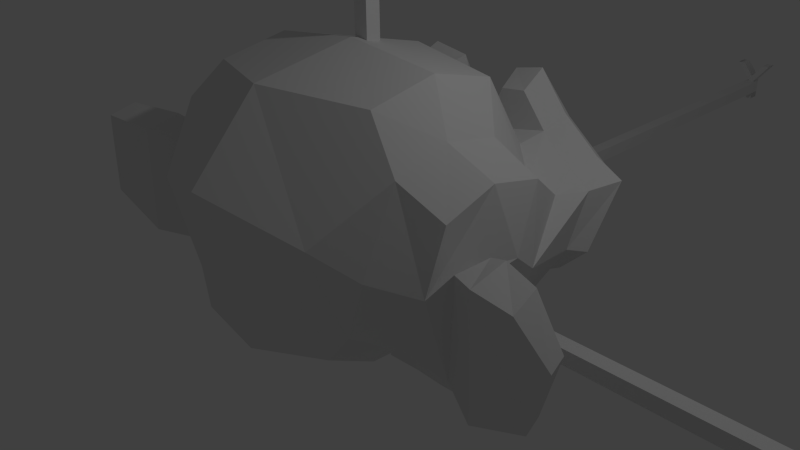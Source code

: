 # Source: v01.blend  (saved by Blender 2.74.0; exported with 4.5.12 LTS)
import bpy
from mathutils import Matrix  # noqa: F401  (used for matrix-valued properties, if any)

bpy.ops.wm.read_factory_settings(use_empty=True)
scene = bpy.context.scene
scene.name = 'Scene'

# ---- collections
col_collection_1 = bpy.data.collections.new('Collection 1'); scene.collection.children.link(col_collection_1)

# ---- materials (node trees are filled in below, after node groups)
mat_material = bpy.data.materials.new('Material')
mat_material.alpha_threshold = 0.0
mat_material.use_transparent_shadow = False
mat_material.roughness = 0.5
mat_material.line_color = (0.0, 0.0, 0.0, 1.0)

# ---- material node trees

# ---- world
world_world = bpy.data.worlds.new('World'); scene.world = world_world
world_world.color = (0.05088, 0.05088, 0.05088)
world_world.use_sun_shadow = False
world_world.sun_shadow_jitter_overblur = 0.0
world_world.cycles.sampling_method = 'MANUAL'
world_world.cycles.sample_map_resolution = 256

# ---- cameras
cam_camera = bpy.data.cameras.new('Camera')
cam_camera.clip_end = 100.0
cam_camera.lens = 35.0
cam_camera.sensor_width = 32.0
cam_camera.sensor_height = 18.0
cam_camera.ortho_scale = 7.314
cam_camera.dof.focus_distance = 0.0
cam_camera.dof.aperture_fstop = 128.0

# ---- lights
light_lamp = bpy.data.lights.new('Lamp', 'POINT')
light_lamp.transmission_factor = 0.0
light_lamp.cutoff_distance = 30.0
light_lamp.energy = 100.0
light_lamp.shadow_buffer_clip_start = 1.001
light_lamp.shadow_soft_size = 0.1
light_lamp.shadow_maximum_resolution = 0.006
light_lamp.use_absolute_resolution = True
light_lamp.cycles.use_multiple_importance_sampling = False

# ---- meshes
me_suzanne = bpy.data.meshes.new('Suzanne')
me_suzanne.from_pydata([(-0.4375, 0.7656, 0.1641), (0.4375, 0.7656, 0.1641), (-0.5, 0.6875, 0.09375), (0.5, 0.6875, 0.09375), (-0.5469, 0.5781, 0.05469), (0.5469, 0.5781, 0.05469), (-0.3516, 0.6172, -0.02344), (0.3516, 0.6172, -0.02344), (-0.3516, 0.7187, 0.03125), (0.3516, 0.7188, 0.03125), (-0.3516, 0.7812, 0.1328), (0.3516, 0.7813, 0.1328), (-0.2734, 0.7969, 0.1641), (0.2734, 0.7969, 0.1641), (-0.2031, 0.7422, 0.09375), (0.2031, 0.7422, 0.09375), (-0.1563, 0.6484, 0.05469), (0.1562, 0.6484, 0.05469), (-0.07813, 0.6562, 0.2422), (0.07812, 0.6563, 0.2422), (-0.1406, 0.7422, 0.2422), (0.1406, 0.7422, 0.2422), (-0.2422, 0.7969, 0.2422), (0.2422, 0.7969, 0.2422), (-0.2734, 0.7969, 0.3281), (0.2734, 0.7969, 0.3281), (-0.2031, 0.7422, 0.3906), (0.2031, 0.7422, 0.3906), (-0.1563, 0.6484, 0.4375), (0.1562, 0.6484, 0.4375), (-0.3516, 0.6172, 0.5156), (0.3516, 0.6172, 0.5156), (-0.3516, 0.7187, 0.4531), (0.3516, 0.7188, 0.4531), (-0.3516, 0.7812, 0.3594), (0.3516, 0.7813, 0.3594), (-0.4375, 0.7656, 0.3281), (0.4375, 0.7656, 0.3281), (-0.5, 0.6875, 0.3906), (0.5, 0.6875, 0.3906), (-0.5469, 0.5781, 0.4375), (0.5469, 0.5781, 0.4375), (-0.625, 0.5625, 0.2422), (0.625, 0.5625, 0.2422), (-0.5625, 0.6719, 0.2422), (0.5625, 0.6719, 0.2422), (-0.4688, 0.7578, 0.2422), (0.4687, 0.7578, 0.2422), (-0.4766, 0.7734, 0.2422), (0.4766, 0.7734, 0.2422), (-0.4453, 0.7812, 0.3359), (0.4453, 0.7813, 0.3359), (-0.3516, 0.8047, 0.375), (0.3516, 0.8047, 0.375), (-0.2656, 0.8203, 0.3359), (0.2656, 0.8203, 0.3359), (-0.2266, 0.8203, 0.2422), (0.2266, 0.8203, 0.2422), (-0.2656, 0.8203, 0.1562), (0.2656, 0.8203, 0.1562), (-0.3516, 0.8281, 0.2422), (0.3516, 0.8281, 0.2422), (-0.3516, 0.8047, 0.1172), (0.3516, 0.8047, 0.1172), (-0.4453, 0.7812, 0.1562), (0.4453, 0.7813, 0.1562), (-1.127e-06, 0.7422, 0.4297), (-1.245e-06, 0.8203, 0.3516), (-1.115e-06, 0.7344, -0.6797), (-1.186e-06, 0.7812, -0.3203), (-1.21e-06, 0.7969, -0.1875), (-1.091e-06, 0.7187, -0.7734), (-9.131e-07, 0.6016, 0.4062), (-8.657e-07, 0.5703, 0.5703), (8.301e-07, -0.5469, 0.8984), (1.293e-06, -0.8516, 0.5625), (1.257e-06, -0.8281, 0.07031), (5.336e-07, -0.3516, -0.3828), (-0.2031, 0.5625, -0.1875), (0.2031, 0.5625, -0.1875), (-0.3125, 0.5703, -0.4375), (0.3125, 0.5703, -0.4375), (-0.3516, 0.5703, -0.6953), (0.3516, 0.5703, -0.6953), (-0.3672, 0.5312, -0.8906), (0.3672, 0.5313, -0.8906), (-0.3281, 0.5234, -0.9453), (0.3281, 0.5234, -0.9453), (-0.1797, 0.5547, -0.9687), (0.1797, 0.5547, -0.9687), (-8.776e-07, 0.5781, -0.9844), (-0.4375, 0.5312, -0.1406), (0.4375, 0.5313, -0.1406), (-0.6328, 0.5391, -0.03906), (0.6328, 0.5391, -0.03906), (-0.8281, 0.4453, 0.1484), (0.8281, 0.4453, 0.1484), (-0.8594, 0.5937, 0.4297), (0.8594, 0.5938, 0.4297), (-0.7109, 0.625, 0.4844), (0.7109, 0.625, 0.4844), (-0.4922, 0.6875, 0.6016), (0.4922, 0.6875, 0.6016), (-0.3203, 0.7344, 0.7578), (0.3203, 0.7344, 0.7578), (-0.1563, 0.7578, 0.7187), (0.1562, 0.7578, 0.7187), (-0.0625, 0.75, 0.4922), (0.0625, 0.75, 0.4922), (-0.1641, 0.7734, 0.4141), (0.1641, 0.7734, 0.4141), (-0.125, 0.7656, 0.3047), (0.125, 0.7656, 0.3047), (-0.2031, 0.7422, 0.09375), (0.2031, 0.7422, 0.09375), (-0.375, 0.7031, 0.01562), (0.375, 0.7031, 0.01562), (-0.4922, 0.6719, 0.0625), (0.4922, 0.6719, 0.0625), (-0.625, 0.6484, 0.1875), (0.625, 0.6484, 0.1875), (-0.6406, 0.6484, 0.2969), (0.6406, 0.6484, 0.2969), (-0.6016, 0.6641, 0.375), (0.6016, 0.6641, 0.375), (-0.4297, 0.7187, 0.4375), (0.4297, 0.7188, 0.4375), (-0.25, 0.7578, 0.4687), (0.25, 0.7578, 0.4687), (-1.115e-06, 0.7344, -0.7656), (-0.1094, 0.7344, -0.7187), (0.1094, 0.7344, -0.7187), (-0.1172, 0.7109, -0.8359), (0.1172, 0.7109, -0.8359), (-0.0625, 0.6953, -0.8828), (0.0625, 0.6953, -0.8828), (-1.044e-06, 0.6875, -0.8906), (-1.138e-06, 0.75, -0.1953), (-1.127e-06, 0.7422, -0.1406), (-0.1016, 0.7422, -0.1484), (0.1016, 0.7422, -0.1484), (-0.125, 0.75, -0.2266), (0.125, 0.75, -0.2266), (-0.08594, 0.7422, -0.2891), (0.08594, 0.7422, -0.2891), (-0.3984, 0.6719, -0.04687), (0.3984, 0.6719, -0.04687), (-0.6172, 0.625, 0.05469), (0.6172, 0.625, 0.05469), (-0.7266, 0.6016, 0.2031), (0.7266, 0.6016, 0.2031), (-0.7422, 0.6562, 0.375), (0.7422, 0.6563, 0.375), (-0.6875, 0.7266, 0.4141), (0.6875, 0.7266, 0.4141), (-0.4375, 0.7969, 0.5469), (0.4375, 0.7969, 0.5469), (-0.3125, 0.8359, 0.6406), (0.3125, 0.8359, 0.6406), (-0.2031, 0.8516, 0.6172), (0.2031, 0.8516, 0.6172), (-0.1016, 0.8437, 0.4297), (0.1016, 0.8438, 0.4297), (-0.125, 0.8125, -0.1016), (0.125, 0.8125, -0.1016), (-0.2109, 0.7109, -0.4453), (0.2109, 0.7109, -0.4453), (-0.25, 0.6875, -0.7031), (0.25, 0.6875, -0.7031), (-0.2656, 0.6641, -0.8203), (0.2656, 0.6641, -0.8203), (-0.2344, 0.6328, -0.9141), (0.2344, 0.6328, -0.9141), (-0.1641, 0.6328, -0.9297), (0.1641, 0.6328, -0.9297), (-9.724e-07, 0.6406, -0.9453), (-1.103e-06, 0.7266, 0.04687), (-1.162e-06, 0.7656, 0.2109), (-0.3281, 0.7422, 0.4766), (0.3281, 0.7422, 0.4766), (-0.1641, 0.75, 0.1406), (0.1641, 0.75, 0.1406), (-0.1328, 0.7578, 0.2109), (0.1328, 0.7578, 0.2109), (-0.1172, 0.7344, -0.6875), (0.1172, 0.7344, -0.6875), (-0.07813, 0.75, -0.4453), (0.07812, 0.75, -0.4453), (-1.138e-06, 0.75, -0.4453), (-1.127e-06, 0.7422, -0.3281), (-0.09375, 0.7812, -0.2734), (0.09375, 0.7813, -0.2734), (-0.1328, 0.7969, -0.2266), (0.1328, 0.7969, -0.2266), (-0.1094, 0.7812, -0.1328), (0.1094, 0.7813, -0.1328), (-0.03906, 0.7812, -0.125), (0.03906, 0.7812, -0.125), (-1.257e-06, 0.8281, -0.2031), (-0.04688, 0.8125, -0.1484), (0.04687, 0.8125, -0.1484), (-0.09375, 0.8125, -0.1562), (0.09375, 0.8125, -0.1562), (-0.1094, 0.8281, -0.2266), (0.1094, 0.8281, -0.2266), (-0.07813, 0.8047, -0.25), (0.07812, 0.8047, -0.25), (-1.221e-06, 0.8047, -0.2891), (-0.2578, 0.5547, -0.3125), (0.2578, 0.5547, -0.3125), (-0.1641, 0.7109, -0.2422), (0.1641, 0.7109, -0.2422), (-0.1797, 0.7109, -0.3125), (0.1797, 0.7109, -0.3125), (-0.2344, 0.5547, -0.25), (0.2344, 0.5547, -0.25), (-1.044e-06, 0.6875, -0.875), (-0.04688, 0.6875, -0.8672), (0.04687, 0.6875, -0.8672), (-0.09375, 0.7109, -0.8203), (0.09375, 0.7109, -0.8203), (-0.09375, 0.7266, -0.7422), (0.09375, 0.7266, -0.7422), (-9.961e-07, 0.6562, -0.7812), (-0.09375, 0.6641, -0.75), (0.09375, 0.6641, -0.75), (-0.09375, 0.6406, -0.8125), (0.09375, 0.6406, -0.8125), (-0.04688, 0.6328, -0.8516), (0.04687, 0.6328, -0.8516), (-9.606e-07, 0.6328, -0.8594), (-0.1719, 0.7812, 0.2187), (0.1719, 0.7813, 0.2187), (-0.1875, 0.7734, 0.1562), (0.1875, 0.7734, 0.1562), (-0.3359, 0.7578, 0.4297), (0.3359, 0.7578, 0.4297), (-0.2734, 0.7734, 0.4219), (0.2734, 0.7734, 0.4219), (-0.4219, 0.7734, 0.3984), (0.4219, 0.7734, 0.3984), (-0.5625, 0.6953, 0.3516), (0.5625, 0.6953, 0.3516), (-0.5859, 0.6875, 0.2891), (0.5859, 0.6875, 0.2891), (-0.5781, 0.6797, 0.1953), (0.5781, 0.6797, 0.1953), (-0.4766, 0.7187, 0.1016), (0.4766, 0.7188, 0.1016), (-0.375, 0.7422, 0.0625), (0.375, 0.7422, 0.0625), (-0.2266, 0.7812, 0.1094), (0.2266, 0.7813, 0.1094), (-0.1797, 0.7812, 0.2969), (0.1797, 0.7813, 0.2969), (-0.2109, 0.7812, 0.375), (0.2109, 0.7813, 0.375), (-0.2344, 0.7578, 0.3594), (0.2344, 0.7578, 0.3594), (-0.1953, 0.7578, 0.2969), (0.1953, 0.7578, 0.2969), (-0.2422, 0.7578, 0.125), (0.2422, 0.7578, 0.125), (-0.375, 0.7266, 0.08594), (0.375, 0.7266, 0.08594), (-0.4609, 0.7031, 0.1172), (0.4609, 0.7031, 0.1172), (-0.5469, 0.6719, 0.2109), (0.5469, 0.6719, 0.2109), (-0.5547, 0.6719, 0.2812), (0.5547, 0.6719, 0.2812), (-0.5313, 0.6797, 0.3359), (0.5312, 0.6797, 0.3359), (-0.4141, 0.75, 0.3906), (0.4141, 0.75, 0.3906), (-0.2813, 0.7656, 0.3984), (0.2812, 0.7656, 0.3984), (-0.3359, 0.75, 0.4062), (0.3359, 0.75, 0.4062), (-0.2031, 0.75, 0.1719), (0.2031, 0.75, 0.1719), (-0.1953, 0.75, 0.2266), (0.1953, 0.75, 0.2266), (-0.1094, 0.6094, 0.4609), (0.1094, 0.6094, 0.4609), (-0.1953, 0.6172, 0.6641), (0.1953, 0.6172, 0.6641), (-0.3359, 0.5937, 0.6875), (0.3359, 0.5938, 0.6875), (-0.4844, 0.5547, 0.5547), (0.4844, 0.5547, 0.5547), (-0.6797, 0.4922, 0.4531), (0.6797, 0.4922, 0.4531), (-0.7969, 0.4609, 0.4062), (0.7969, 0.4609, 0.4062), (-0.7734, 0.375, 0.1641), (0.7734, 0.375, 0.1641), (-0.6016, 0.4141, 0.0), (0.6016, 0.4141, 0.0), (-0.4375, 0.4687, -0.09375), (0.4375, 0.4688, -0.09375), (-4.388e-07, 0.2891, 0.8984), (1.186e-07, -0.07812, 0.9844), (1.02e-06, -0.6719, -0.1953), (-2.846e-07, 0.1875, -0.4609), (-6.997e-07, 0.4609, -0.9766), (-5.218e-07, 0.3437, -0.8047), (-4.862e-07, 0.3203, -0.5703), (-4.269e-07, 0.2812, -0.4844), (-0.8516, 0.05469, 0.2344), (0.8516, 0.05469, 0.2344), (-0.8594, -0.04688, 0.3203), (0.8594, -0.04687, 0.3203), (-0.7734, -0.4375, 0.2656), (0.7734, -0.4375, 0.2656), (-0.4609, -0.7031, 0.4375), (0.4609, -0.7031, 0.4375), (-0.7344, 0.07031, -0.04687), (0.7344, 0.07031, -0.04687), (-0.5937, -0.1641, -0.125), (0.5938, -0.1641, -0.125), (-0.6406, -0.4297, -0.007812), (0.6406, -0.4297, -0.007812), (-0.3359, -0.6641, 0.05469), (0.3359, -0.6641, 0.05469), (-0.2344, 0.4062, -0.3516), (0.2344, 0.4063, -0.3516), (-0.1797, 0.2578, -0.4141), (0.1797, 0.2578, -0.4141), (-0.2891, 0.3828, -0.7109), (0.2891, 0.3828, -0.7109), (-0.25, 0.3906, -0.5), (0.25, 0.3906, -0.5), (-0.3281, 0.3984, -0.9141), (0.3281, 0.3984, -0.9141), (-0.1406, 0.3672, -0.7578), (0.1406, 0.3672, -0.7578), (-0.125, 0.3594, -0.5391), (0.125, 0.3594, -0.5391), (-0.1641, 0.4375, -0.9453), (0.1641, 0.4375, -0.9453), (-0.2188, 0.4297, -0.2812), (0.2187, 0.4297, -0.2812), (-0.2109, 0.4687, -0.2266), (0.2109, 0.4688, -0.2266), (-0.2031, 0.5, -0.1719), (0.2031, 0.5, -0.1719), (-0.2109, 0.1641, -0.3906), (0.2109, 0.1641, -0.3906), (-0.2969, -0.2656, -0.3125), (0.2969, -0.2656, -0.3125), (-0.3437, -0.5391, -0.1484), (0.3438, -0.5391, -0.1484), (-0.4531, -0.3828, 0.8672), (0.4531, -0.3828, 0.8672), (-0.4531, -0.07031, 0.9297), (0.4531, -0.07031, 0.9297), (-0.4531, 0.2344, 0.8516), (0.4531, 0.2344, 0.8516), (-0.4609, 0.4297, 0.5234), (0.4609, 0.4297, 0.5234), (-0.7266, 0.3359, 0.4062), (0.7266, 0.3359, 0.4062), (-0.6328, 0.2812, 0.4531), (0.6328, 0.2813, 0.4531), (-0.6406, 0.05469, 0.7031), (0.6406, 0.05469, 0.7031), (-0.7969, 0.125, 0.5625), (0.7969, 0.125, 0.5625), (-0.7969, -0.1172, 0.6172), (0.7969, -0.1172, 0.6172), (-0.6406, -0.1953, 0.75), (0.6406, -0.1953, 0.75), (-0.6406, -0.4453, 0.6797), (0.6406, -0.4453, 0.6797), (-0.7969, -0.3594, 0.5391), (0.7969, -0.3594, 0.5391), (-0.6172, -0.5859, 0.3281), (0.6172, -0.5859, 0.3281), (-0.4844, -0.5469, 0.02344), (0.4844, -0.5469, 0.02344), (-0.8203, -0.2031, 0.3281), (0.8203, -0.2031, 0.3281), (-0.4063, 0.1484, -0.1719), (0.4062, 0.1484, -0.1719), (-0.4297, -0.2109, -0.1953), (0.4297, -0.2109, -0.1953), (-0.8906, -0.2344, 0.4062), (0.8906, -0.2344, 0.4062), (-0.7734, -0.125, -0.1406), (0.7734, -0.125, -0.1406), (-1.039, -0.3281, -0.1016), (1.039, -0.3281, -0.1016), (-1.281, -0.4297, 0.05469), (1.281, -0.4297, 0.05469), (-1.352, -0.4219, 0.3203), (1.352, -0.4219, 0.3203), (-1.234, -0.4219, 0.5078), (1.234, -0.4219, 0.5078), (-1.023, -0.3125, 0.4766), (1.023, -0.3125, 0.4766), (-1.016, -0.2891, 0.4141), (1.016, -0.2891, 0.4141), (-1.187, -0.3906, 0.4375), (1.188, -0.3906, 0.4375), (-1.266, -0.4063, 0.2891), (1.266, -0.4062, 0.2891), (-1.211, -0.4063, 0.07812), (1.211, -0.4062, 0.07812), (-1.031, -0.3047, -0.03906), (1.031, -0.3047, -0.03906), (-0.8281, -0.1328, -0.07031), (0.8281, -0.1328, -0.07031), (-0.9219, -0.2188, 0.3594), (0.9219, -0.2187, 0.3594), (-0.9453, -0.2891, 0.3047), (0.9453, -0.2891, 0.3047), (-0.8828, -0.2109, -0.02344), (0.8828, -0.2109, -0.02344), (-1.039, -0.3672, 0.0), (1.039, -0.3672, 0.0), (-1.187, -0.4453, 0.09375), (1.188, -0.4453, 0.09375), (-1.234, -0.4453, 0.25), (1.234, -0.4453, 0.25), (-1.172, -0.4375, 0.3594), (1.172, -0.4375, 0.3594), (-1.023, -0.3594, 0.3437), (1.023, -0.3594, 0.3437), (-0.8437, -0.2109, 0.2891), (0.8438, -0.2109, 0.2891), (-0.8359, -0.2734, 0.1719), (0.8359, -0.2734, 0.1719), (-0.7578, -0.2734, 0.09375), (0.7578, -0.2734, 0.09375), (-0.8203, -0.2734, 0.08594), (0.8203, -0.2734, 0.08594), (-0.8437, -0.2734, 0.01562), (0.8438, -0.2734, 0.01562), (-0.8125, -0.2734, -0.01562), (0.8125, -0.2734, -0.01562), (-0.7266, -0.07031, 0.0), (0.7266, -0.07031, 0.0), (-0.7187, -0.1719, -0.02344), (0.7188, -0.1719, -0.02344), (-0.7187, -0.1875, 0.03906), (0.7188, -0.1875, 0.03906), (-0.7969, -0.2109, 0.2031), (0.7969, -0.2109, 0.2031), (-0.8906, -0.2656, 0.2422), (0.8906, -0.2656, 0.2422), (-0.8906, -0.3203, 0.2344), (0.8906, -0.3203, 0.2344), (-0.8125, -0.3203, -0.01562), (0.8125, -0.3203, -0.01562), (-0.8516, -0.3203, 0.01562), (0.8516, -0.3203, 0.01562), (-0.8281, -0.3203, 0.07812), (0.8281, -0.3203, 0.07812), (-0.7656, -0.3203, 0.09375), (0.7656, -0.3203, 0.09375), (-0.8437, -0.3203, 0.1719), (0.8438, -0.3203, 0.1719), (-1.039, -0.4141, 0.3281), (1.039, -0.4141, 0.3281), (-1.187, -0.4844, 0.3437), (1.188, -0.4844, 0.3437), (-1.258, -0.4922, 0.2422), (1.258, -0.4922, 0.2422), (-1.211, -0.4844, 0.08594), (1.211, -0.4844, 0.08594), (-1.047, -0.4219, 0.0), (1.047, -0.4219, 0.0), (-0.8828, -0.2656, -0.01562), (0.8828, -0.2656, -0.01562), (-0.9531, -0.3438, 0.2891), (0.9531, -0.3437, 0.2891), (-0.8906, -0.3281, 0.1094), (0.8906, -0.3281, 0.1094), (-0.9375, -0.3359, 0.0625), (0.9375, -0.3359, 0.0625), (-1.0, -0.3672, 0.125), (1.0, -0.3672, 0.125), (-0.9609, -0.3516, 0.1719), (0.9609, -0.3516, 0.1719), (-1.016, -0.375, 0.2344), (1.016, -0.375, 0.2344), (-1.055, -0.3828, 0.1875), (1.055, -0.3828, 0.1875), (-1.109, -0.3906, 0.2109), (1.109, -0.3906, 0.2109), (-1.086, -0.3906, 0.2734), (1.086, -0.3906, 0.2734), (-1.023, -0.4844, 0.4375), (1.023, -0.4844, 0.4375), (-1.25, -0.5469, 0.4687), (1.25, -0.5469, 0.4687), (-1.367, -0.5, 0.2969), (1.367, -0.5, 0.2969), (-1.312, -0.5313, 0.05469), (1.313, -0.5312, 0.05469), (-1.039, -0.4922, -0.08594), (1.039, -0.4922, -0.08594), (-0.7891, -0.3281, -0.125), (0.7891, -0.3281, -0.125), (-0.8594, -0.3828, 0.3828), (0.8594, -0.3828, 0.3828)], [], [(46, 0, 2, 44), (3, 1, 47, 45), (44, 2, 4, 42), (5, 3, 45, 43), (2, 8, 6, 4), (7, 9, 3, 5), (0, 10, 8, 2), (9, 11, 1, 3), (10, 12, 14, 8), (15, 13, 11, 9), (8, 14, 16, 6), (17, 15, 9, 7), (14, 20, 18, 16), (19, 21, 15, 17), (12, 22, 20, 14), (21, 23, 13, 15), (22, 24, 26, 20), (27, 25, 23, 21), (20, 26, 28, 18), (29, 27, 21, 19), (26, 32, 30, 28), (31, 33, 27, 29), (24, 34, 32, 26), (33, 35, 25, 27), (34, 36, 38, 32), (39, 37, 35, 33), (32, 38, 40, 30), (41, 39, 33, 31), (38, 44, 42, 40), (43, 45, 39, 41), (36, 46, 44, 38), (45, 47, 37, 39), (46, 36, 50, 48), (51, 37, 47, 49), (36, 34, 52, 50), (53, 35, 37, 51), (34, 24, 54, 52), (55, 25, 35, 53), (24, 22, 56, 54), (57, 23, 25, 55), (22, 12, 58, 56), (59, 13, 23, 57), (12, 10, 62, 58), (63, 11, 13, 59), (10, 0, 64, 62), (65, 1, 11, 63), (0, 46, 48, 64), (49, 47, 1, 65), (60, 64, 48), (49, 65, 61), (62, 64, 60), (61, 65, 63), (60, 58, 62), (63, 59, 61), (60, 56, 58), (59, 57, 61), (60, 54, 56), (57, 55, 61), (60, 52, 54), (55, 53, 61), (60, 50, 52), (53, 51, 61), (60, 48, 50), (51, 49, 61), (88, 173, 175, 90), (175, 174, 89, 90), (86, 171, 173, 88), (174, 172, 87, 89), (84, 169, 171, 86), (172, 170, 85, 87), (82, 167, 169, 84), (170, 168, 83, 85), (80, 165, 167, 82), (168, 166, 81, 83), (78, 91, 145, 163), (146, 92, 79, 164), (91, 93, 147, 145), (148, 94, 92, 146), (93, 95, 149, 147), (150, 96, 94, 148), (95, 97, 151, 149), (152, 98, 96, 150), (97, 99, 153, 151), (154, 100, 98, 152), (99, 101, 155, 153), (156, 102, 100, 154), (101, 103, 157, 155), (158, 104, 102, 156), (103, 105, 159, 157), (160, 106, 104, 158), (105, 107, 161, 159), (162, 108, 106, 160), (107, 66, 67, 161), (67, 66, 108, 162), (109, 127, 159, 161), (160, 128, 110, 162), (127, 178, 157, 159), (158, 179, 128, 160), (125, 155, 157, 178), (158, 156, 126, 179), (123, 153, 155, 125), (156, 154, 124, 126), (121, 151, 153, 123), (154, 152, 122, 124), (119, 149, 151, 121), (152, 150, 120, 122), (117, 147, 149, 119), (150, 148, 118, 120), (115, 145, 147, 117), (148, 146, 116, 118), (113, 163, 145, 115), (146, 164, 114, 116), (113, 180, 176, 163), (176, 181, 114, 164), (109, 161, 67, 111), (67, 162, 110, 112), (111, 67, 177, 182), (177, 67, 112, 183), (176, 180, 182, 177), (183, 181, 176, 177), (134, 136, 175, 173), (175, 136, 135, 174), (132, 134, 173, 171), (174, 135, 133, 172), (130, 132, 171, 169), (172, 133, 131, 170), (165, 186, 184, 167), (185, 187, 166, 168), (130, 169, 167, 184), (168, 170, 131, 185), (143, 189, 188, 186), (188, 189, 144, 187), (184, 186, 188, 68), (188, 187, 185, 68), (129, 130, 184, 68), (185, 131, 129, 68), (141, 192, 190, 143), (191, 193, 142, 144), (139, 194, 192, 141), (193, 195, 140, 142), (138, 196, 194, 139), (195, 197, 138, 140), (137, 70, 196, 138), (197, 70, 137, 138), (189, 143, 190, 69), (191, 144, 189, 69), (69, 190, 205, 207), (206, 191, 69, 207), (70, 198, 199, 196), (200, 198, 70, 197), (196, 199, 201, 194), (202, 200, 197, 195), (194, 201, 203, 192), (204, 202, 195, 193), (192, 203, 205, 190), (206, 204, 193, 191), (198, 203, 201, 199), (202, 204, 198, 200), (198, 207, 205, 203), (206, 207, 198, 204), (138, 139, 163, 176), (164, 140, 138, 176), (139, 141, 210, 163), (211, 142, 140, 164), (141, 143, 212, 210), (213, 144, 142, 211), (143, 186, 165, 212), (166, 187, 144, 213), (80, 208, 212, 165), (213, 209, 81, 166), (208, 214, 210, 212), (211, 215, 209, 213), (78, 163, 210, 214), (211, 164, 79, 215), (130, 129, 71, 221), (71, 129, 131, 222), (132, 130, 221, 219), (222, 131, 133, 220), (134, 132, 219, 217), (220, 133, 135, 218), (136, 134, 217, 216), (218, 135, 136, 216), (216, 217, 228, 230), (229, 218, 216, 230), (217, 219, 226, 228), (227, 220, 218, 229), (219, 221, 224, 226), (225, 222, 220, 227), (221, 71, 223, 224), (223, 71, 222, 225), (223, 230, 228, 224), (229, 230, 223, 225), (224, 228, 226), (227, 229, 225), (182, 180, 233, 231), (234, 181, 183, 232), (111, 182, 231, 253), (232, 183, 112, 254), (109, 111, 253, 255), (254, 112, 110, 256), (180, 113, 251, 233), (252, 114, 181, 234), (113, 115, 249, 251), (250, 116, 114, 252), (115, 117, 247, 249), (248, 118, 116, 250), (117, 119, 245, 247), (246, 120, 118, 248), (119, 121, 243, 245), (244, 122, 120, 246), (121, 123, 241, 243), (242, 124, 122, 244), (123, 125, 239, 241), (240, 126, 124, 242), (125, 178, 235, 239), (236, 179, 126, 240), (178, 127, 237, 235), (238, 128, 179, 236), (127, 109, 255, 237), (256, 110, 128, 238), (237, 255, 257, 275), (258, 256, 238, 276), (235, 237, 275, 277), (276, 238, 236, 278), (239, 235, 277, 273), (278, 236, 240, 274), (241, 239, 273, 271), (274, 240, 242, 272), (243, 241, 271, 269), (272, 242, 244, 270), (245, 243, 269, 267), (270, 244, 246, 268), (247, 245, 267, 265), (268, 246, 248, 266), (249, 247, 265, 263), (266, 248, 250, 264), (251, 249, 263, 261), (264, 250, 252, 262), (233, 251, 261, 279), (262, 252, 234, 280), (255, 253, 259, 257), (260, 254, 256, 258), (253, 231, 281, 259), (282, 232, 254, 260), (231, 233, 279, 281), (280, 234, 232, 282), (66, 107, 283, 72), (284, 108, 66, 72), (107, 105, 285, 283), (286, 106, 108, 284), (105, 103, 287, 285), (288, 104, 106, 286), (103, 101, 289, 287), (290, 102, 104, 288), (101, 99, 291, 289), (292, 100, 102, 290), (99, 97, 293, 291), (294, 98, 100, 292), (97, 95, 295, 293), (296, 96, 98, 294), (95, 93, 297, 295), (298, 94, 96, 296), (93, 91, 299, 297), (300, 92, 94, 298), (307, 308, 327, 337), (328, 308, 307, 338), (306, 307, 337, 335), (338, 307, 306, 336), (305, 306, 335, 339), (336, 306, 305, 340), (88, 90, 305, 339), (305, 90, 89, 340), (86, 88, 339, 333), (340, 89, 87, 334), (84, 86, 333, 329), (334, 87, 85, 330), (82, 84, 329, 331), (330, 85, 83, 332), (329, 335, 337, 331), (338, 336, 330, 332), (329, 333, 339, 335), (340, 334, 330, 336), (325, 331, 337, 327), (338, 332, 326, 328), (80, 82, 331, 325), (332, 83, 81, 326), (208, 341, 343, 214), (344, 342, 209, 215), (80, 325, 341, 208), (342, 326, 81, 209), (78, 214, 343, 345), (344, 215, 79, 346), (78, 345, 299, 91), (300, 346, 79, 92), (76, 323, 351, 303), (352, 324, 76, 303), (303, 351, 349, 77), (350, 352, 303, 77), (77, 349, 347, 304), (348, 350, 77, 304), (304, 347, 327, 308), (328, 348, 304, 308), (325, 327, 347, 341), (348, 328, 326, 342), (295, 297, 317, 309), (318, 298, 296, 310), (75, 315, 323, 76), (324, 316, 75, 76), (301, 357, 355, 302), (356, 358, 301, 302), (302, 355, 353, 74), (354, 356, 302, 74), (74, 353, 315, 75), (316, 354, 74, 75), (291, 293, 361, 363), (362, 294, 292, 364), (363, 361, 367, 365), (368, 362, 364, 366), (365, 367, 369, 371), (370, 368, 366, 372), (371, 369, 375, 373), (376, 370, 372, 374), (313, 377, 373, 375), (374, 378, 314, 376), (315, 353, 373, 377), (374, 354, 316, 378), (353, 355, 371, 373), (372, 356, 354, 374), (355, 357, 365, 371), (366, 358, 356, 372), (357, 359, 363, 365), (364, 360, 358, 366), (289, 291, 363, 359), (364, 292, 290, 360), (73, 359, 357, 301), (358, 360, 73, 301), (283, 285, 287, 289), (288, 286, 284, 290), (283, 289, 359, 73), (360, 290, 284, 73), (72, 283, 73), (73, 284, 72), (293, 295, 309, 361), (310, 296, 294, 362), (309, 311, 367, 361), (368, 312, 310, 362), (311, 381, 369, 367), (370, 382, 312, 368), (313, 375, 369, 381), (370, 376, 314, 382), (347, 349, 385, 383), (386, 350, 348, 384), (317, 383, 385, 319), (386, 384, 318, 320), (297, 299, 383, 317), (384, 300, 298, 318), (299, 343, 341, 383), (342, 344, 300, 384), (341, 347, 383), (384, 348, 342), (299, 345, 343), (344, 346, 300), (313, 321, 379, 377), (380, 322, 314, 378), (315, 377, 379, 323), (380, 378, 316, 324), (319, 385, 379, 321), (380, 386, 320, 322), (349, 351, 379, 385), (380, 352, 350, 386), (323, 379, 351), (352, 380, 324), (399, 387, 413, 401), (414, 388, 400, 402), (399, 401, 403, 397), (404, 402, 400, 398), (397, 403, 405, 395), (406, 404, 398, 396), (395, 405, 407, 393), (408, 406, 396, 394), (393, 407, 409, 391), (410, 408, 394, 392), (391, 409, 411, 389), (412, 410, 392, 390), (409, 419, 417, 411), (418, 420, 410, 412), (407, 421, 419, 409), (420, 422, 408, 410), (405, 423, 421, 407), (422, 424, 406, 408), (403, 425, 423, 405), (424, 426, 404, 406), (401, 427, 425, 403), (426, 428, 402, 404), (401, 413, 415, 427), (416, 414, 402, 428), (317, 319, 443, 441), (444, 320, 318, 442), (319, 389, 411, 443), (412, 390, 320, 444), (309, 317, 441, 311), (442, 318, 310, 312), (381, 429, 413, 387), (414, 430, 382, 388), (411, 417, 439, 443), (440, 418, 412, 444), (437, 445, 443, 439), (444, 446, 438, 440), (433, 445, 437, 435), (438, 446, 434, 436), (431, 447, 445, 433), (446, 448, 432, 434), (429, 447, 431, 449), (432, 448, 430, 450), (413, 429, 449, 415), (450, 430, 414, 416), (311, 447, 429, 381), (430, 448, 312, 382), (311, 441, 445, 447), (446, 442, 312, 448), (441, 443, 445), (446, 444, 442), (415, 449, 451, 475), (452, 450, 416, 476), (449, 431, 461, 451), (462, 432, 450, 452), (431, 433, 459, 461), (460, 434, 432, 462), (433, 435, 457, 459), (458, 436, 434, 460), (435, 437, 455, 457), (456, 438, 436, 458), (437, 439, 453, 455), (454, 440, 438, 456), (439, 417, 473, 453), (474, 418, 440, 454), (427, 415, 475, 463), (476, 416, 428, 464), (425, 427, 463, 465), (464, 428, 426, 466), (423, 425, 465, 467), (466, 426, 424, 468), (421, 423, 467, 469), (468, 424, 422, 470), (419, 421, 469, 471), (470, 422, 420, 472), (417, 419, 471, 473), (472, 420, 418, 474), (457, 455, 479, 477), (480, 456, 458, 478), (477, 479, 481, 483), (482, 480, 478, 484), (483, 481, 487, 485), (488, 482, 484, 486), (485, 487, 489, 491), (490, 488, 486, 492), (463, 475, 485, 491), (486, 476, 464, 492), (451, 483, 485, 475), (486, 484, 452, 476), (451, 461, 477, 483), (478, 462, 452, 484), (457, 477, 461, 459), (462, 478, 458, 460), (453, 473, 479, 455), (480, 474, 454, 456), (471, 481, 479, 473), (480, 482, 472, 474), (469, 487, 481, 471), (482, 488, 470, 472), (467, 489, 487, 469), (488, 490, 468, 470), (465, 491, 489, 467), (490, 492, 466, 468), (463, 491, 465), (466, 492, 464), (391, 389, 503, 501), (504, 390, 392, 502), (393, 391, 501, 499), (502, 392, 394, 500), (395, 393, 499, 497), (500, 394, 396, 498), (397, 395, 497, 495), (498, 396, 398, 496), (399, 397, 495, 493), (496, 398, 400, 494), (387, 399, 493, 505), (494, 400, 388, 506), (493, 501, 503, 505), (504, 502, 494, 506), (493, 495, 499, 501), (500, 496, 494, 502), (495, 497, 499), (500, 498, 496), (313, 381, 387, 505), (388, 382, 314, 506), (313, 505, 503, 321), (504, 506, 314, 322), (319, 321, 503, 389), (504, 322, 320, 390)])
me_suzanne.use_remesh_preserve_volume = False
me_suzanne.use_remesh_preserve_attributes = False
me_suzanne.use_mirror_vertex_groups = False
me_suzanne.update()
me_cube = bpy.data.meshes.new('Cube')
me_cube.from_pydata([(1.0, 1.0, -1.0), (1.0, -1.0, -1.0), (-1.0, -1.0, -1.0), (-1.0, 1.0, -1.0), (1.0, 1.0, 1.0), (1.0, -1.0, 1.0), (-1.0, -1.0, 1.0), (-1.0, 1.0, 1.0), (1.0, 1.0, 101.0), (1.0, -1.0, 101.0), (-1.0, -1.0, 101.0), (-1.0, 1.0, 101.0), (1.0, 101.0, -1.0), (-1.0, 101.0, -1.0), (1.0, 101.0, 1.0), (-1.0, 101.0, 1.0), (101.0, 1.0, -1.0), (101.0, -1.0, -1.0), (101.0, 1.0, 1.0), (101.0, -1.0, 1.0)], [], [(0, 1, 2, 3), (7, 6, 10, 11), (4, 5, 19, 18), (1, 5, 6, 2), (2, 6, 7, 3), (7, 4, 14, 15), (8, 11, 10, 9), (6, 5, 9, 10), (4, 7, 11, 8), (5, 4, 8, 9), (14, 12, 13, 15), (3, 7, 15, 13), (4, 0, 12, 14), (0, 3, 13, 12), (16, 18, 19, 17), (5, 1, 17, 19), (0, 4, 18, 16), (1, 0, 16, 17)])
me_cube.materials.append(mat_material)
me_cube.use_remesh_preserve_volume = False
me_cube.use_remesh_preserve_attributes = False
me_cube.use_mirror_vertex_groups = False
me_cube.update()

# ---- curves / text
txt_text_002 = bpy.data.curves.new('Text.002', 'FONT')
txt_text_002.dimensions = '2D'
txt_text_002.body = 'Y'
txt_text_002.use_path_clamp = True
txt_text_002.bevel_resolution = 0
txt_text_002.extrude = 0.1
txt_text = bpy.data.curves.new('Text', 'FONT')
txt_text.dimensions = '2D'
txt_text.body = 'X'
txt_text.use_path_clamp = True
txt_text.bevel_resolution = 0
txt_text.offset = 0.007
txt_text.extrude = 0.1

# ---- objects
ob_suzanne = bpy.data.objects.new('Suzanne', me_suzanne)
ob_text_001 = bpy.data.objects.new('Text.001', txt_text_002)
ob_text = bpy.data.objects.new('Text', txt_text)
ob_cube = bpy.data.objects.new('Cube', me_cube)
ob_lamp = bpy.data.objects.new('Lamp', light_lamp)
ob_camera = bpy.data.objects.new('Camera', cam_camera)

# ---- transforms, parenting, visibility, modifiers, constraints
ob_suzanne.location = (-0.02383, -0.003467, 0.02656)
ob_suzanne.scale = (2.877, 2.877, 2.877)
ob_suzanne.lineart.crease_threshold = 0.0
ob_text_001.location = (0.3033, 10.11, -0.2415)
ob_text_001.rotation_euler = (4.712, 3.142, 1.518e-06)
ob_text_001.lineart.crease_threshold = 0.0
ob_text.location = (10.1, -0.3544, -0.3218)
ob_text.rotation_euler = (1.571, -9.417e-07, -4.712)
ob_text.lineart.crease_threshold = 0.0
ob_cube.location = (0.0, 0.0, 0.0)
ob_cube.scale = (0.1, 0.1, 0.1)
ob_cube.lock_rotations_4d = False
ob_cube.empty_display_type = 'ARROWS'
ob_cube.lineart.crease_threshold = 0.0
ob_lamp.location = (4.076, 1.005, 5.904)
ob_lamp.rotation_euler = (0.6503, 0.05522, 1.866)
ob_lamp.lock_rotations_4d = False
ob_lamp.empty_display_type = 'ARROWS'
ob_lamp.color = (0.0, 0.0, 0.0, 0.0)
ob_lamp.lineart.crease_threshold = 0.0
ob_camera.location = (7.481, -6.508, 5.344)
ob_camera.rotation_euler = (1.109, 0.01082, 0.8149)
ob_camera.lock_rotations_4d = False
ob_camera.empty_display_type = 'ARROWS'
ob_camera.color = (0.0, 0.0, 0.0, 0.0)
ob_camera.display_type = 'WIRE'
ob_camera.lineart.crease_threshold = 0.0

# ---- collection membership
col_collection_1.objects.link(ob_suzanne)
col_collection_1.objects.link(ob_text_001)
col_collection_1.objects.link(ob_text)
col_collection_1.objects.link(ob_cube)
col_collection_1.objects.link(ob_lamp)
col_collection_1.objects.link(ob_camera)

# ---- scene / render settings (as saved in the file)
scene.camera = ob_camera
scene.frame_start = 1; scene.frame_end = 250; scene.frame_set(0)
scene.render.engine = 'BLENDER_EEVEE_NEXT'
scene.render.resolution_percentage = 50
scene.render.dither_intensity = 0.0
scene.cycles.use_denoising = False
scene.cycles.samples = 10
scene.cycles.sampling_pattern = 'TABULATED_SOBOL'
scene.cycles.light_sampling_threshold = 0.0
scene.cycles.use_adaptive_sampling = False
scene.cycles.use_light_tree = False
scene.cycles.blur_glossy = 0.0
scene.cycles.volume_bounces = 1
scene.cycles.pixel_filter_type = 'GAUSSIAN'
scene.cycles.sample_clamp_indirect = 0.0
scene.view_settings.view_transform = 'Standard'
bpy.context.view_layer.update()
